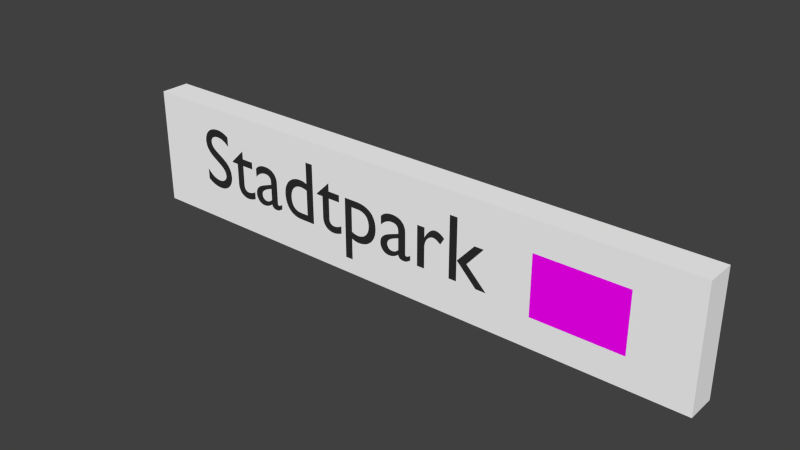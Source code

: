 # Source: station-01-name-02.blend  (saved by Blender 2.72.0; exported with 4.5.12 LTS)
import bpy
from mathutils import Matrix  # noqa: F401  (used for matrix-valued properties, if any)

bpy.ops.wm.read_factory_settings(use_empty=True)
scene = bpy.context.scene
scene.name = 'Scene'

# ---- collections
col_collection_1 = bpy.data.collections.new('Collection 1'); scene.collection.children.link(col_collection_1)

# ---- images (referenced by path relative to the original .blend; pixels are not part of the script)
import os
ASSET_DIR = os.environ.get("B2B_ASSET_DIR", "")  # directory of the original .blend (textures are referenced by path, not embedded)
HERE = os.path.dirname(os.path.abspath(__file__))  # packed textures are extracted next to this script under _unpacked/

def load_image(name, relpath, width, height, colorspace="sRGB"):
    """Load a texture the original file referenced (path relative to the .blend, or extracted next to this script)."""
    p = next((c for c in (os.path.join(HERE, relpath), os.path.join(ASSET_DIR, relpath)) if relpath and os.path.exists(c)), "")
    if p:
        img = bpy.data.images.load(p, check_existing=True)
        img.name = name
    else:  # same state as the original file: an image datablock whose file is absent (Cycles renders it pink)
        img = bpy.data.images.new(name, width, height)
        img.source = "FILE"
        img.filepath = "//" + (relpath or name)
    img.colorspace_settings.name = colorspace
    return img
img_signstrafficarrows0008_s_jpg = load_image('SignsTrafficArrows0008_S.jpg', 'SignsTrafficArrows0008_S.jpg', 1024, 1024, 'sRGB')

# ---- materials (node trees are filled in below, after node groups)
mat_material = bpy.data.materials.new('Material')
mat_material.alpha_threshold = 0.0
mat_material.roughness = 0.5
mat_schrift = bpy.data.materials.new('Schrift')
mat_schrift.alpha_threshold = 0.0
mat_schrift.roughness = 0.5
mat_schild = bpy.data.materials.new('Schild')
mat_schild.alpha_threshold = 0.0
mat_schild.roughness = 0.5

# ---- material node trees
mat_material.use_nodes = True; mat_material.node_tree.nodes.clear()
_N = mat_material.node_tree.nodes; _L = mat_material.node_tree.links
n0 = _N.new('ShaderNodeOutputMaterial'); n0.name = 'Material Output'; n0.location = (300, 300)
n1 = _N.new('ShaderNodeBsdfDiffuse'); n1.name = 'Diffuse BSDF'; n1.location = (10, 300)
n2 = _N.new('ShaderNodeTexImage'); n2.name = 'Image Texture'; n2.location = (-180, 300)
n2.width = 140
n2.image = img_signstrafficarrows0008_s_jpg
_L.new(n1.outputs[0], n0.inputs[0])
_L.new(n2.outputs[0], n1.inputs[0])
n0.is_active_output = True
mat_schrift.use_nodes = True; mat_schrift.node_tree.nodes.clear()
_N = mat_schrift.node_tree.nodes; _L = mat_schrift.node_tree.links
n0 = _N.new('ShaderNodeOutputMaterial'); n0.name = 'Material Output'; n0.location = (300, 300)
n1 = _N.new('ShaderNodeBsdfDiffuse'); n1.name = 'Diffuse BSDF'; n1.location = (10, 300)
n1.inputs[0].default_value = (0.02956, 0.02956, 0.02956, 1.0)
_L.new(n1.outputs[0], n0.inputs[0])
n0.is_active_output = True
mat_schild.use_nodes = True; mat_schild.node_tree.nodes.clear()
_N = mat_schild.node_tree.nodes; _L = mat_schild.node_tree.links
n0 = _N.new('ShaderNodeOutputMaterial'); n0.name = 'Material Output'; n0.location = (300, 300)
n1 = _N.new('ShaderNodeBsdfDiffuse'); n1.name = 'Diffuse BSDF'; n1.location = (10, 300)
n1.inputs[0].default_value = (1.0, 1.0, 1.0, 1.0)
_L.new(n1.outputs[0], n0.inputs[0])
n0.is_active_output = True

# ---- world
world_world = bpy.data.worlds.new('World'); scene.world = world_world
world_world.color = (0.05088, 0.05088, 0.05088)
world_world.use_sun_shadow = False
world_world.sun_shadow_jitter_overblur = 0.0
world_world.cycles.sampling_method = 'MANUAL'
world_world.cycles.sample_map_resolution = 256

# ---- meshes
me_plane_001 = bpy.data.meshes.new('Plane.001')
me_plane_001.from_pydata([(-1.0, -1.0, 0.0), (1.0, -1.0, 0.0), (-1.0, 1.0, 0.0), (1.0, 1.0, 0.0)], [], [(0, 1, 3, 2)])
_uv = me_plane_001.uv_layers.new(name='UVMap')
_uv.uv.foreach_set('vector', [0.0001, 9.998e-05, 0.9999, 9.998e-05, 0.9999, 0.9999, 9.998e-05, 0.9999])
me_plane_001.materials.append(mat_material)
me_plane_001.use_remesh_preserve_volume = False
me_plane_001.use_remesh_preserve_attributes = False
me_plane_001.use_mirror_vertex_groups = False
me_plane_001.update()
me_plane = bpy.data.meshes.new('Plane')
me_plane.from_pydata([(-1.0, -1.0, 0.0), (1.0, -1.0, 0.0), (-1.0, 1.0, 0.0), (1.0, 1.0, 0.0)], [], [(0, 1, 3, 2)])
_uv = me_plane.uv_layers.new(name='UVMap')
_uv.uv.foreach_set('vector', [0.0001, 9.998e-05, 0.9999, 9.998e-05, 0.9999, 0.9999, 9.998e-05, 0.9999])
me_plane.materials.append(mat_material)
me_plane.use_remesh_preserve_volume = False
me_plane.use_remesh_preserve_attributes = False
me_plane.use_mirror_vertex_groups = False
me_plane.update()
me_cube = bpy.data.meshes.new('Cube')
me_cube.from_pydata([(-1.0, -1.0, -1.0), (-1.0, 1.0, -1.0), (1.0, 1.0, -1.0), (1.0, -1.0, -1.0), (-1.0, -1.0, 1.0), (-1.0, 1.0, 1.0), (1.0, 1.0, 1.0), (1.0, -1.0, 1.0)], [], [(4, 5, 1, 0), (5, 6, 2, 1), (6, 7, 3, 2), (7, 4, 0, 3), (0, 1, 2, 3), (7, 6, 5, 4)])
me_cube.materials.append(mat_schild)
me_cube.use_remesh_preserve_volume = False
me_cube.use_remesh_preserve_attributes = False
me_cube.use_mirror_vertex_groups = False
me_cube.update()

# ---- curves / text
txt_text_001 = bpy.data.curves.new('Text.001', 'FONT')
txt_text_001.dimensions = '2D'
txt_text_001.body = 'Stadtpark'
txt_text_001.materials.append(mat_schrift)
txt_text_001.use_path_clamp = True
txt_text_001.bevel_resolution = 0
txt_text = bpy.data.curves.new('Text', 'FONT')
txt_text.dimensions = '2D'
txt_text.body = 'Stadtpark'
txt_text.materials.append(mat_schrift)
txt_text.use_path_clamp = True
txt_text.bevel_resolution = 0

# ---- objects
ob_pfeil_2 = bpy.data.objects.new('Pfeil-2', me_plane_001)
ob_pfeil_1 = bpy.data.objects.new('Pfeil-1', me_plane)
ob_station_text_2 = bpy.data.objects.new('Station-Text-2', txt_text_001)
ob_rahmen = bpy.data.objects.new('Rahmen', me_cube)
ob_station_text_1 = bpy.data.objects.new('Station-Text-1', txt_text)

# ---- transforms, parenting, visibility, modifiers, constraints
ob_pfeil_2.location = (0.65, -0.0501, 0.0)
ob_pfeil_2.rotation_euler = (1.571, 3.142, 0.0)
ob_pfeil_2.scale = (0.15, 0.1, 1.0)
ob_pfeil_2.lineart.crease_threshold = 0.0
ob_pfeil_1.location = (0.65, 0.0501, 0.0)
ob_pfeil_1.rotation_euler = (1.571, 3.142, 0.0)
ob_pfeil_1.scale = (0.15, 0.1, 1.0)
ob_pfeil_1.lineart.crease_threshold = 0.0
ob_station_text_2.location = (-0.8108, -0.0501, -0.0795)
ob_station_text_2.rotation_euler = (1.571, 0.0, 0.0)
ob_station_text_2.scale = (0.3, 0.3, 1.0)
ob_station_text_2.lineart.crease_threshold = 0.0
ob_rahmen.location = (0.0, 0.0, 0.0)
ob_rahmen.scale = (1.0, 0.05, 0.2)
ob_rahmen.lineart.crease_threshold = 0.0
ob_station_text_1.location = (0.3661, 0.0501, -0.0795)
ob_station_text_1.rotation_euler = (1.571, 0.0, 3.142)
ob_station_text_1.scale = (0.3, 0.3, 1.0)
ob_station_text_1.lineart.crease_threshold = 0.0

# ---- collection membership
col_collection_1.objects.link(ob_pfeil_2)
col_collection_1.objects.link(ob_pfeil_1)
col_collection_1.objects.link(ob_station_text_2)
col_collection_1.objects.link(ob_rahmen)
col_collection_1.objects.link(ob_station_text_1)

# ---- scene / render settings (as saved in the file)
scene.frame_start = 1; scene.frame_end = 250; scene.frame_set(1)
scene.render.engine = 'CYCLES'
scene.render.resolution_percentage = 80
scene.render.dither_intensity = 0.0
scene.cycles.use_denoising = False
scene.cycles.samples = 80
scene.cycles.sampling_pattern = 'TABULATED_SOBOL'
scene.cycles.light_sampling_threshold = 0.0
scene.cycles.use_adaptive_sampling = False
scene.cycles.use_light_tree = False
scene.cycles.blur_glossy = 0.0
scene.cycles.pixel_filter_type = 'GAUSSIAN'
scene.cycles.sample_clamp_indirect = 0.0
scene.view_settings.view_transform = 'Standard'
bpy.context.view_layer.update()

# ---- added for rendering (the .blend has no active camera and no usable light): camera, sun
cam_auto = bpy.data.cameras.new('AutoCamera')
cam_auto.lens = 50.0
cam_auto.sensor_width = 36.0
cam_auto.clip_end = 1000.0
ob_auto_camera = bpy.data.objects.new('AutoCamera', cam_auto)
scene.collection.objects.link(ob_auto_camera)
ob_auto_camera.location = (1.88937, -2.26725, 1.5115)
ob_auto_camera.rotation_euler = (1.09748, -7.21219e-08, 0.694738)
scene.camera = ob_auto_camera
light_auto_sun = bpy.data.lights.new('AutoSun', 'SUN')
light_auto_sun.energy = 3.0
light_auto_sun.angle = 0.0523599
ob_auto_sun = bpy.data.objects.new('AutoSun', light_auto_sun)
scene.collection.objects.link(ob_auto_sun)
ob_auto_sun.rotation_euler = (0.872665, 0.174533, 0.523599)
bpy.context.view_layer.update()
